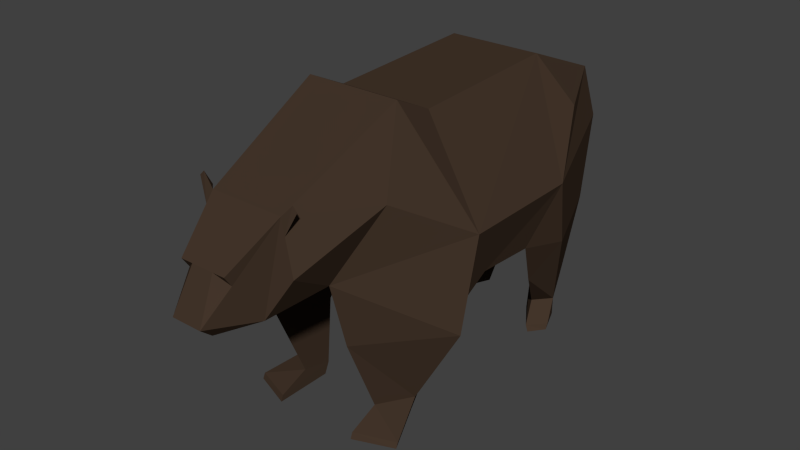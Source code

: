 # Source: Bear.blend  (saved by Blender 2.76.0; exported with 4.5.12 LTS)
import bpy
from mathutils import Matrix  # noqa: F401  (used for matrix-valued properties, if any)

bpy.ops.wm.read_factory_settings(use_empty=True)
scene = bpy.context.scene
scene.name = 'Scene'

# ---- collections
col_collection_1 = bpy.data.collections.new('Collection 1'); scene.collection.children.link(col_collection_1)

# ---- materials (node trees are filled in below, after node groups)
mat_material_001 = bpy.data.materials.new('Material.001')
mat_material_001.alpha_threshold = 0.0
mat_material_001.use_transparent_shadow = False
mat_material_001.diffuse_color = (0.0578, 0.03637, 0.02401, 1.0)
mat_material_001.roughness = 0.5

# ---- material node trees

# ---- world
world_world = bpy.data.worlds.new('World'); scene.world = world_world
world_world.color = (0.05088, 0.05088, 0.05088)
world_world.use_sun_shadow = False
world_world.sun_shadow_jitter_overblur = 0.0
world_world.cycles.sampling_method = 'MANUAL'
world_world.cycles.sample_map_resolution = 256

# ---- meshes
me_cube_001 = bpy.data.meshes.new('Cube.001')
me_cube_001.from_pydata([(0.2385, -5.12, 1.216), (0.8544, -1.0, -1.0), (1.0, -0.6832, 2.819), (0.9894, 1.033, -1.106), (1.0, 2.666, 2.971), (1.0, 4.552, 2.216), (0.2425, 4.878, 0.1335), (1.0, -1.532, 3.231), (0.9018, -3.198, 0.3622), (0.7905, -4.118, 1.986), (0.6414, -4.462, 0.1729), (0.5025, -4.973, 0.9997), (0.1958, -5.201, 0.06938), (0.3264, -5.545, 0.3768), (0.5025, -5.12, 1.216), (2.287, 1.828, 0.8792), (2.287, -0.8457, 0.8593), (1.198, 4.719, 1.147), (1.497, -2.387, 1.759), (1.193, -4.295, 1.056), (1.028, -4.077, 2.241), (1.125, -4.082, 2.141), (0.919, -4.176, 1.695), (1.841, 1.353, -0.4823), (0.8905, -1.313, -1.416), (0.9444, -3.981, 1.989), (1.801, 0.06851, -0.4437), (0.9024, -2.801, -1.054), (2.28, -1.302, -1.003), (1.5, -0.648, -1.392), (0.8991, -1.426, -2.873), (0.9044, -2.083, -2.713), (1.346, -1.421, -2.691), (1.168, -1.132, -2.863), (0.8991, -1.527, -3.105), (0.9044, -2.719, -2.976), (1.738, -2.4, -2.993), (1.168, -1.304, -3.105), (0.9044, -2.769, -3.106), (1.738, -2.45, -3.104), (1.117, 2.856, -2.617), (1.434, 3.216, -2.616), (0.5726, 4.035, -2.616), (1.007, 4.133, -2.615), (1.713, 3.024, 1.967), (0.5879, 4.343, -1.307), (1.285, 4.286, -0.6123), (2.031, 2.403, -0.6846), (1.539, 2.011, -1.592), (0.5928, 3.074, -0.4479), (0.7257, 3.348, -2.616), (0.8005, 3.267, -1.454), (1.596, 2.793, -2.99), (1.279, 2.432, -2.991), (1.007, 3.784, -3.105), (0.5727, 3.686, -3.106), (1.597, 2.729, -3.115), (1.345, 2.404, -3.115), (1.397, 3.276, -3.038), (1.383, 3.266, -3.111), (0.7959, 3.172, -3.059), (0.8149, 3.151, -3.11), (0.3104, 4.719, 1.147), (0.2328, 5.001, 1.118), (0.1455, 5.04, 0.7281), (0.3231, 4.673, 1.442), (0.131, 4.755, 0.92), (-0.2385, -5.12, 1.216), (-0.8544, -1.0, -1.0), (-1.0, -0.6832, 2.819), (-0.9894, 1.033, -1.106), (-1.0, 2.666, 2.971), (-1.0, 4.552, 2.216), (-0.2425, 4.878, 0.1335), (-1.0, -1.532, 3.231), (-0.9018, -3.198, 0.3622), (-0.7905, -4.118, 1.986), (-0.6414, -4.462, 0.1729), (-0.5025, -4.973, 0.9997), (-0.1958, -5.201, 0.06938), (-0.3264, -5.545, 0.3768), (-0.5025, -5.12, 1.216), (-2.287, 1.828, 0.8792), (-2.287, -0.8457, 0.8593), (-1.198, 4.719, 1.147), (-1.497, -2.387, 1.759), (-1.193, -4.295, 1.056), (-1.028, -4.077, 2.241), (-1.125, -4.082, 2.141), (-0.919, -4.176, 1.695), (-1.841, 1.353, -0.4823), (-0.8905, -1.313, -1.416), (-0.9444, -3.981, 1.989), (-1.801, 0.06851, -0.4437), (-0.9024, -2.801, -1.054), (-2.28, -1.302, -1.003), (-1.5, -0.648, -1.392), (-0.8991, -1.426, -2.873), (-0.9044, -2.083, -2.713), (-1.346, -1.421, -2.691), (-1.168, -1.132, -2.863), (-0.8991, -1.527, -3.105), (-0.9044, -2.719, -2.976), (-1.738, -2.4, -2.993), (-1.168, -1.304, -3.105), (-0.9044, -2.769, -3.106), (-1.738, -2.45, -3.104), (-1.117, 2.856, -2.617), (-1.434, 3.216, -2.616), (-0.5726, 4.035, -2.616), (-1.007, 4.133, -2.615), (-1.713, 3.024, 1.967), (-0.5879, 4.343, -1.307), (-1.285, 4.286, -0.6123), (-2.031, 2.403, -0.6846), (-1.539, 2.011, -1.592), (-0.5928, 3.074, -0.4479), (-0.7257, 3.348, -2.616), (-0.8005, 3.267, -1.454), (-1.596, 2.793, -2.99), (-1.279, 2.432, -2.991), (-1.007, 3.784, -3.105), (-0.5727, 3.686, -3.106), (-1.597, 2.729, -3.115), (-1.345, 2.404, -3.115), (-1.397, 3.276, -3.038), (-1.383, 3.266, -3.111), (-0.7959, 3.172, -3.059), (-0.8149, 3.151, -3.11), (-0.3104, 4.719, 1.147), (-0.2328, 5.001, 1.118), (-0.1455, 5.04, 0.7281), (-0.3231, 4.673, 1.442), (-0.131, 4.755, 0.92)], [], [(9, 7, 74, 76), (15, 16, 26, 23), (10, 12, 79, 77), (46, 43, 42, 45), (16, 2, 7, 18), (70, 3, 1, 68), (10, 19, 9, 11), (18, 7, 9, 19), (70, 116, 49, 3), (10, 11, 13, 12), (14, 11, 9), (5, 72, 71, 4), (8, 18, 19, 10), (8, 16, 18), (5, 44, 15, 17), (66, 64, 63, 62), (4, 2, 16, 15), (11, 0, 13), (14, 0, 11), (20, 21, 22, 9), (16, 28, 29, 26), (23, 26, 1, 3), (22, 25, 9), (20, 25, 21), (21, 25, 22), (9, 25, 20), (1, 24, 27, 8), (8, 27, 28, 16), (26, 29, 24, 1), (29, 33, 30, 24), (27, 31, 32, 28), (24, 30, 31, 27), (28, 32, 33, 29), (31, 35, 36, 32), (33, 37, 34, 30), (30, 34, 35, 31), (32, 36, 37, 33), (35, 38, 39, 36), (37, 36, 39), (35, 34, 38), (37, 39, 38, 34), (4, 44, 5), (15, 44, 4), (47, 41, 43, 46), (51, 50, 40, 48), (48, 40, 41, 47), (23, 48, 47, 15), (49, 51, 48, 23), (15, 47, 46, 17), (17, 46, 45, 6), (6, 45, 51, 49), (45, 42, 50, 51), (67, 76, 81), (23, 3, 49), (67, 80, 13, 0), (52, 58, 41), (43, 54, 55, 42), (40, 53, 52, 41), (53, 57, 56, 52), (54, 58, 59), (61, 59, 56, 57), (61, 60, 55), (59, 58, 52, 56), (41, 58, 54, 43), (57, 53, 60, 61), (50, 60, 53, 40), (42, 55, 60, 50), (55, 54, 59, 61), (6, 66, 62, 17), (17, 62, 65, 5), (76, 67, 0, 9), (64, 131, 130, 63), (6, 73, 133, 66), (63, 65, 62), (2, 4, 71, 69), (82, 90, 93, 83), (12, 13, 80, 79), (113, 112, 109, 110), (83, 85, 74, 69), (10, 77, 75, 8), (77, 78, 76, 86), (85, 86, 76, 74), (1, 8, 75, 68), (77, 79, 80, 78), (81, 76, 78), (5, 65, 132, 72), (75, 77, 86, 85), (75, 85, 83), (72, 84, 82, 111), (133, 129, 130, 131), (71, 82, 83, 69), (78, 80, 67), (81, 78, 67), (87, 76, 89, 88), (83, 93, 96, 95), (90, 70, 68, 93), (89, 76, 92), (87, 88, 92), (88, 89, 92), (76, 87, 92), (68, 75, 94, 91), (75, 83, 95, 94), (93, 68, 91, 96), (96, 91, 97, 100), (94, 95, 99, 98), (91, 94, 98, 97), (95, 96, 100, 99), (98, 99, 103, 102), (100, 97, 101, 104), (97, 98, 102, 101), (99, 100, 104, 103), (102, 103, 106, 105), (104, 106, 103), (102, 105, 101), (104, 101, 105, 106), (71, 72, 111), (82, 71, 111), (114, 113, 110, 108), (118, 115, 107, 117), (115, 114, 108, 107), (90, 82, 114, 115), (116, 90, 115, 118), (82, 84, 113, 114), (84, 73, 112, 113), (73, 116, 118, 112), (112, 118, 117, 109), (6, 49, 116, 73), (90, 116, 70), (2, 69, 74, 7), (119, 108, 125), (110, 109, 122, 121), (107, 108, 119, 120), (120, 119, 123, 124), (121, 126, 125), (128, 124, 123, 126), (128, 122, 127), (126, 123, 119, 125), (108, 110, 121, 125), (124, 128, 127, 120), (117, 107, 120, 127), (109, 117, 127, 122), (122, 128, 126, 121), (73, 84, 129, 133), (84, 72, 132, 129), (9, 0, 14), (132, 65, 63, 130), (133, 131, 64, 66), (130, 129, 132)])
_uv = me_cube_001.uv_layers.new(name='UVMap')
_uv.uv.foreach_set('vector', [0.06662, 0.9887, 0.2174, 0.9997, 0.2174, 0.8947, 0.06663, 0.9057, 0.3782, 0.4902, 0.2407, 0.4871, 0.285, 0.5634, 0.354, 0.5652, 0.1154, 0.7552, 0.07545, 0.7791, 0.07545, 0.8001, 0.1154, 0.8239, 0.7039, 0.212, 0.694, 0.106, 0.6707, 0.1038, 0.6684, 0.1743, 0.2407, 0.4871, 0.2507, 0.3641, 0.2053, 0.3426, 0.1564, 0.4264, 0.4284, 0.8374, 0.4265, 0.74, 0.3225, 0.7438, 0.3225, 0.8354, 0.02515, 0.4894, 0.0534, 0.446, 0.059, 0.3958, 0.006129, 0.4403, 0.1564, 0.4264, 0.2053, 0.3426, 0.059, 0.3958, 0.0534, 0.446, 0.4284, 0.8374, 0.539, 0.8177, 0.5366, 0.7542, 0.4265, 0.74, 0.1154, 0.7552, 0.07215, 0.7253, 0.05262, 0.7673, 0.07545, 0.7791, 0.0002941, 0.4281, 0.006129, 0.4403, 0.059, 0.3958, 0.5497, 0.9997, 0.5497, 0.8947, 0.4431, 0.8947, 0.4431, 0.9997, 0.09382, 0.4972, 0.1564, 0.4264, 0.0534, 0.446, 0.02515, 0.4894, 0.09382, 0.4972, 0.2407, 0.4871, 0.1564, 0.4264, 0.531, 0.4102, 0.4438, 0.4315, 0.3782, 0.4902, 0.5394, 0.47, 0.7079, 0.6305, 0.726, 0.6297, 0.7123, 0.6136, 0.6979, 0.6189, 0.4303, 0.3649, 0.2507, 0.3641, 0.2407, 0.4871, 0.3782, 0.4902, 0.07215, 0.7253, 0.05421, 0.7166, 0.05262, 0.7673, 0.06759, 0.712, 0.05421, 0.7166, 0.07215, 0.7253, 0.5599, 0.7123, 0.5668, 0.7096, 0.5668, 0.6833, 0.5542, 0.6947, 0.2407, 0.4871, 0.2079, 0.5751, 0.2436, 0.6155, 0.285, 0.5634, 0.4471, 0.688, 0.3792, 0.6854, 0.3225, 0.7438, 0.4265, 0.74, 0.7615, 0.61, 0.764, 0.6284, 0.7731, 0.6224, 0.7558, 0.6407, 0.764, 0.6284, 0.7519, 0.6344, 0.7519, 0.6344, 0.764, 0.6284, 0.7615, 0.61, 0.7731, 0.6344, 0.764, 0.6284, 0.7558, 0.6407, 0.6677, 0.4976, 0.6571, 0.4721, 0.5752, 0.4738, 0.5381, 0.5424, 0.09382, 0.4972, 0.106, 0.5778, 0.2079, 0.5751, 0.2407, 0.4871, 0.7401, 0.5282, 0.7047, 0.4762, 0.6571, 0.4721, 0.6677, 0.4976, 0.7047, 0.4762, 0.6826, 0.3973, 0.6625, 0.3947, 0.6571, 0.4721, 0.106, 0.5778, 0.1386, 0.67, 0.1816, 0.6686, 0.2079, 0.5751, 0.6571, 0.4721, 0.6625, 0.3947, 0.6282, 0.3969, 0.5752, 0.4738, 0.2079, 0.5751, 0.1816, 0.6686, 0.1942, 0.6848, 0.2436, 0.6155, 0.6384, 0.5361, 0.6031, 0.5283, 0.6083, 0.5749, 0.6655, 0.5679, 0.6826, 0.3973, 0.6775, 0.3829, 0.6596, 0.3822, 0.6625, 0.3947, 0.6625, 0.3947, 0.6596, 0.3822, 0.5986, 0.3782, 0.6282, 0.3969, 0.6655, 0.5679, 0.6083, 0.5749, 0.6712, 0.5917, 0.6814, 0.58, 0.6031, 0.5283, 0.5958, 0.5283, 0.6019, 0.5748, 0.6083, 0.5749, 0.6712, 0.5917, 0.6083, 0.5749, 0.6049, 0.5804, 0.5986, 0.3782, 0.6596, 0.3822, 0.5972, 0.3712, 0.5347, 0.5771, 0.6019, 0.5748, 0.5958, 0.5283, 0.5382, 0.5591, 0.4303, 0.3649, 0.4438, 0.4315, 0.531, 0.4102, 0.3782, 0.4902, 0.4438, 0.4315, 0.4303, 0.3649, 0.4112, 0.5705, 0.4616, 0.6747, 0.5162, 0.6753, 0.5186, 0.5656, 0.8251, 0.2583, 0.8206, 0.1963, 0.7883, 0.2018, 0.7477, 0.2618, 0.3918, 0.6254, 0.4378, 0.6848, 0.4616, 0.6747, 0.4112, 0.5705, 0.354, 0.5652, 0.3918, 0.6254, 0.4112, 0.5705, 0.3782, 0.4902, 0.8283, 0.3135, 0.8251, 0.2583, 0.7477, 0.2618, 0.7173, 0.3243, 0.3782, 0.4902, 0.4112, 0.5705, 0.5186, 0.5656, 0.5394, 0.47, 0.692, 0.3066, 0.7039, 0.212, 0.6684, 0.1743, 0.6419, 0.2527, 0.9287, 0.3243, 0.8836, 0.2552, 0.8251, 0.2583, 0.8283, 0.3135, 0.8836, 0.2552, 0.8567, 0.1907, 0.8206, 0.1963, 0.8251, 0.2583, 0.0002941, 0.9347, 0.06663, 0.9057, 0.0002941, 0.9208, 0.4471, 0.688, 0.4265, 0.74, 0.5366, 0.7542, 0.0002941, 0.8024, 0.05072, 0.8071, 0.05072, 0.7721, 0.0002941, 0.7768, 0.7132, 0.5571, 0.739, 0.5593, 0.7347, 0.5367, 0.694, 0.106, 0.6929, 0.07441, 0.6697, 0.07218, 0.6707, 0.1038, 0.7106, 0.5263, 0.6898, 0.5504, 0.7132, 0.5571, 0.7347, 0.5367, 0.6898, 0.5504, 0.6889, 0.5579, 0.7097, 0.5632, 0.7132, 0.5571, 0.7731, 0.5627, 0.739, 0.5593, 0.7388, 0.5632, 0.6788, 0.0427, 0.7091, 0.04493, 0.7167, 0.01555, 0.7015, 0.0002941, 0.8054, 0.1728, 0.8072, 0.1752, 0.8354, 0.168, 0.7388, 0.5632, 0.739, 0.5593, 0.7132, 0.5571, 0.7097, 0.5632, 0.7347, 0.5367, 0.739, 0.5593, 0.7731, 0.5627, 0.7891, 0.5345, 0.7584, 0.1792, 0.7625, 0.1855, 0.8072, 0.1752, 0.8054, 0.1728, 0.8206, 0.1963, 0.8072, 0.1752, 0.7625, 0.1855, 0.7883, 0.2018, 0.8567, 0.1907, 0.8354, 0.168, 0.8072, 0.1752, 0.8206, 0.1963, 0.6697, 0.07218, 0.6929, 0.07441, 0.7091, 0.04493, 0.6788, 0.0427, 0.6419, 0.2527, 0.636, 0.2945, 0.6454, 0.3066, 0.692, 0.3066, 0.692, 0.3066, 0.6454, 0.3066, 0.6461, 0.3223, 0.6817, 0.3634, 0.06663, 0.9057, 0.0002941, 0.9347, 0.0002941, 0.9597, 0.06662, 0.9887, 0.781, 0.4771, 0.7657, 0.4771, 0.7611, 0.4977, 0.7856, 0.4977, 0.6419, 0.2527, 0.6164, 0.2527, 0.6222, 0.2945, 0.636, 0.2945, 0.7123, 0.6136, 0.6889, 0.6061, 0.6979, 0.6189, 0.2669, 0.9997, 0.4431, 0.9997, 0.4431, 0.8947, 0.2669, 0.8947, 0.3825, 0.2122, 0.3659, 0.1351, 0.297, 0.1301, 0.2454, 0.2017, 0.07545, 0.7791, 0.05072, 0.7721, 0.05072, 0.8071, 0.07545, 0.8001, 0.5544, 0.212, 0.5899, 0.1743, 0.5875, 0.1038, 0.5643, 0.106, 0.2454, 0.2017, 0.1555, 0.2537, 0.1959, 0.342, 0.2431, 0.325, 0.1154, 0.7552, 0.1154, 0.8239, 0.1839, 0.8379, 0.1839, 0.7413, 0.03109, 0.1781, 0.007307, 0.225, 0.05552, 0.2745, 0.0549, 0.224, 0.1555, 0.2537, 0.0549, 0.224, 0.05552, 0.2745, 0.1959, 0.342, 0.3225, 0.7438, 0.1839, 0.7413, 0.1839, 0.8379, 0.3225, 0.8354, 0.1154, 0.8239, 0.07545, 0.8001, 0.05262, 0.8119, 0.07215, 0.8539, 0.0002941, 0.2366, 0.05552, 0.2745, 0.007307, 0.225, 0.6817, 0.3634, 0.6461, 0.3223, 0.6122, 0.3223, 0.5766, 0.3634, 0.1002, 0.177, 0.03109, 0.1781, 0.0549, 0.224, 0.1555, 0.2537, 0.1002, 0.177, 0.1555, 0.2537, 0.2454, 0.2017, 0.5266, 0.3069, 0.5409, 0.2481, 0.3825, 0.2122, 0.442, 0.277, 0.7079, 0.6443, 0.6979, 0.6558, 0.7123, 0.6611, 0.726, 0.645, 0.4219, 0.342, 0.3825, 0.2122, 0.2454, 0.2017, 0.2431, 0.325, 0.07215, 0.8539, 0.05262, 0.8119, 0.05421, 0.8625, 0.06759, 0.8671, 0.07215, 0.8539, 0.05421, 0.8625, 0.5442, 0.6838, 0.561, 0.6762, 0.561, 0.6593, 0.5415, 0.6769, 0.2454, 0.2017, 0.297, 0.1301, 0.261, 0.07417, 0.2214, 0.1108, 0.4512, 0.8893, 0.4284, 0.8374, 0.3225, 0.8354, 0.3818, 0.8941, 0.7399, 0.6433, 0.7334, 0.659, 0.744, 0.6614, 0.756, 0.6701, 0.7574, 0.6629, 0.744, 0.6614, 0.7574, 0.6629, 0.7399, 0.6433, 0.744, 0.6614, 0.7375, 0.6701, 0.756, 0.6701, 0.744, 0.6614, 0.7105, 0.8164, 0.843, 0.852, 0.8012, 0.7862, 0.7193, 0.7902, 0.1002, 0.177, 0.2454, 0.2017, 0.2214, 0.1108, 0.1203, 0.09804, 0.6404, 0.852, 0.7105, 0.8164, 0.7193, 0.7902, 0.6721, 0.7977, 0.6721, 0.7977, 0.7193, 0.7902, 0.7085, 0.7134, 0.6887, 0.7174, 0.1203, 0.09804, 0.2214, 0.1108, 0.2045, 0.01512, 0.1618, 0.009563, 0.7193, 0.7902, 0.8012, 0.7862, 0.7429, 0.7132, 0.7085, 0.7134, 0.2214, 0.1108, 0.261, 0.07417, 0.2186, 0.0002941, 0.2045, 0.01512, 0.6403, 0.6567, 0.6674, 0.6249, 0.6102, 0.6179, 0.605, 0.6645, 0.6887, 0.7174, 0.7085, 0.7134, 0.7105, 0.7007, 0.6927, 0.7027, 0.7085, 0.7134, 0.7429, 0.7132, 0.7711, 0.6924, 0.7105, 0.7007, 0.6674, 0.6249, 0.6834, 0.6129, 0.6732, 0.6011, 0.6102, 0.6179, 0.605, 0.6645, 0.6102, 0.6179, 0.6038, 0.6181, 0.5977, 0.6645, 0.6732, 0.6011, 0.6069, 0.6125, 0.6102, 0.6179, 0.7711, 0.6924, 0.772, 0.6854, 0.7105, 0.7007, 0.5366, 0.6157, 0.5402, 0.6337, 0.5977, 0.6645, 0.6038, 0.6181, 0.4219, 0.342, 0.5266, 0.3069, 0.442, 0.277, 0.3825, 0.2122, 0.4219, 0.342, 0.442, 0.277, 0.4232, 0.1355, 0.5297, 0.151, 0.5382, 0.04162, 0.4837, 0.03677, 0.8251, 0.06634, 0.7477, 0.06279, 0.7883, 0.1228, 0.8206, 0.1283, 0.4094, 0.07892, 0.4232, 0.1355, 0.4837, 0.03677, 0.461, 0.02438, 0.3659, 0.1351, 0.3825, 0.2122, 0.4232, 0.1355, 0.4094, 0.07892, 0.8283, 0.01114, 0.7173, 0.0002941, 0.7477, 0.06279, 0.8251, 0.06634, 0.3825, 0.2122, 0.5409, 0.2481, 0.5297, 0.151, 0.4232, 0.1355, 0.5662, 0.3066, 0.6164, 0.2527, 0.5899, 0.1743, 0.5544, 0.212, 0.9287, 0.0002941, 0.8283, 0.01114, 0.8251, 0.06634, 0.8836, 0.0694, 0.8836, 0.0694, 0.8251, 0.06634, 0.8206, 0.1283, 0.8567, 0.1339, 0.6388, 0.7691, 0.5366, 0.7542, 0.539, 0.8177, 0.6398, 0.7951, 0.4512, 0.8893, 0.539, 0.8177, 0.4284, 0.8374, 0.2669, 0.9997, 0.2669, 0.8947, 0.2174, 0.8947, 0.2174, 0.9997, 0.7228, 0.5761, 0.742, 0.5987, 0.7486, 0.5767, 0.5643, 0.106, 0.5875, 0.1038, 0.5886, 0.07218, 0.5653, 0.07441, 0.717, 0.6065, 0.742, 0.5987, 0.7228, 0.5761, 0.6988, 0.5804, 0.6988, 0.5804, 0.7228, 0.5761, 0.7199, 0.5697, 0.6986, 0.5729, 0.783, 0.5768, 0.7489, 0.5727, 0.7486, 0.5767, 0.5795, 0.0427, 0.5567, 0.0002941, 0.5415, 0.01555, 0.5491, 0.04493, 0.8054, 0.1518, 0.8354, 0.1566, 0.8072, 0.1494, 0.7489, 0.5727, 0.7199, 0.5697, 0.7228, 0.5761, 0.7486, 0.5767, 0.742, 0.5987, 0.7959, 0.6065, 0.783, 0.5768, 0.7486, 0.5767, 0.7584, 0.1454, 0.8054, 0.1518, 0.8072, 0.1494, 0.7625, 0.1391, 0.8206, 0.1283, 0.7883, 0.1228, 0.7625, 0.1391, 0.8072, 0.1494, 0.8567, 0.1339, 0.8206, 0.1283, 0.8072, 0.1494, 0.8354, 0.1566, 0.5886, 0.07218, 0.5795, 0.0427, 0.5491, 0.04493, 0.5653, 0.07441, 0.6164, 0.2527, 0.5662, 0.3066, 0.6128, 0.3066, 0.6222, 0.2945, 0.5662, 0.3066, 0.5766, 0.3634, 0.6122, 0.3223, 0.6128, 0.3066, 0.06662, 0.9887, 0.0002941, 0.9597, 0.0002941, 0.9736, 0.7564, 0.5219, 0.7903, 0.5219, 0.7856, 0.4977, 0.7611, 0.4977, 0.7079, 0.6443, 0.726, 0.645, 0.726, 0.6297, 0.7079, 0.6305, 0.7123, 0.6611, 0.6979, 0.6558, 0.6889, 0.6687])
me_cube_001.materials.append(mat_material_001)
me_cube_001.use_remesh_preserve_volume = False
me_cube_001.use_remesh_preserve_attributes = False
me_cube_001.use_mirror_vertex_groups = False
me_cube_001.update()
arm_armature = bpy.data.armatures.new('Armature')  # bones are not reproduced

# ---- objects
ob_bone_bear = bpy.data.objects.new('Bone Bear', arm_armature)
ob_bear = bpy.data.objects.new('Bear', me_cube_001)

# ---- transforms, parenting, visibility, modifiers, constraints
ob_bone_bear.location = (2.385, 0.7362, 1.228)
ob_bone_bear.scale = (3.2, 3.2, 3.2)
ob_bone_bear.show_in_front = True
ob_bone_bear.lineart.crease_threshold = 0.0
ob_bear.parent = ob_bone_bear
ob_bear.matrix_parent_inverse = Matrix(((1.0, 0.0, 0.0, -2.385), (0.0, 1.0, 0.0, -0.7362), (0.0, 0.0, 1.0, -1.228), (0.0, 0.0, 0.0, 1.0)))
ob_bear.location = (2.388, 0.1652, 1.029)
ob_bear.rotation_euler = (0.0, -0.0, 6.283)
ob_bear.scale = (0.168, 0.168, 0.168)
ob_bear.lineart.crease_threshold = 0.0
_vg = ob_bear.vertex_groups.new(name='Ass')
for _i, _w in zip([1, 2, 3, 4, 5, 6, 7, 15, 16, 17, 23, 26, 44, 45, 46, 49, 62, 63, 64, 65, 66, 68, 69, 70, 71, 72, 73, 74, 82, 83, 84, 90, 93, 111, 112, 113, 116, 129, 130, 131, 132, 133], [0.1563, 0.3123, 0.6042, 1.0, 1.0, 1.0, 0.2309, 1.0, 0.2917, 1.0, 0.7396, 0.25, 1.0, 0.2708, 0.2708, 0.7396, 1.0, 1.0, 1.0, 1.0, 1.0, 0.1562, 0.3034, 0.6042, 1.0, 1.0, 1.0, 0.2491, 1.0, 0.2916, 1.0, 0.7396, 0.25, 1.0, 0.2708, 0.2666, 0.7396, 1.0, 1.0, 1.0, 1.0, 1.0]): _vg.add([_i], _w, 'REPLACE')
_vg = ob_bear.vertex_groups.new(name='Body')
for _i, _w in zip([1, 2, 3, 4, 5, 6, 7, 8, 15, 16, 17, 18, 22, 23, 25, 26, 44, 62, 63, 64, 65, 66, 68, 69, 70, 71, 72, 73, 74, 75, 82, 83, 84, 85, 89, 90, 92, 93, 111, 112, 113, 129, 130, 131, 132, 133], [0.5938, 1.0, 0.4377, 6.169e-11, 2.575e-16, 9.844e-09, 0.4656, 0.3437, 0.4375, 0.8438, 3.388e-25, 0.2848, 0.04943, 0.4375, 0.004119, 0.8435, 0.1278, 2.675e-29, 0.0, 2.522e-44, 1.202e-24, 9.894e-32, 0.5938, 0.999, 0.44, 2.482e-06, 8.988e-16, 1.167e-11, 0.4684, 0.3437, 0.4375, 0.8438, 5.728e-33, 0.305, 0.05042, 0.4375, 0.004531, 0.8438, 0.0001784, 0.0, 0.0, 0.0, 0.0, 7.006e-44, 9.507e-26, 3.569e-34]): _vg.add([_i], _w, 'REPLACE')
_vg = ob_bear.vertex_groups.new(name='Arm Up R')
for _i, _w in zip([0, 1, 2, 3, 4, 6, 7, 8, 9, 10, 11, 12, 13, 14, 15, 16, 18, 19, 20, 21, 22, 23, 24, 25, 26, 27, 28, 29, 30, 31, 32, 33, 34, 35, 36, 37, 38, 39, 40, 41, 42, 44, 45, 47, 48, 49, 50, 51, 52, 53, 54, 55, 56, 57, 59, 60, 61, 67, 68, 69, 70, 71, 72, 73, 74, 75, 76, 77, 78, 79, 80, 81, 82, 83, 84, 85, 86, 87, 88, 89, 90, 91, 92, 93, 94, 95, 96, 97, 98, 99, 100, 101, 102, 103, 104, 105, 106, 107, 108, 109, 110, 111, 112, 113, 114, 115, 116, 117, 118, 119, 120, 121, 122, 123, 124, 125, 126, 127, 128], [1.613e-23, 0.0, 0.0001066, 0.0, 0.0001857, 0.0, 3.263e-07, 2.178e-09, 1.235e-12, 0.01065, 1.12e-24, 1.77e-12, 8.915e-25, 1.672e-27, 0.0, 5.694e-08, 6.5e-06, 0.01457, 6.632e-14, 2.601e-14, 1.939e-13, 0.0, 0.0, 1.61e-12, 0.0, 0.0, 0.0, 0.0, 0.0, 0.0, 0.0, 0.0, 0.0, 0.0, 0.0, 0.0, 0.0, 0.0, 0.0, 0.0, 0.0, 0.0, 0.0, 0.0, 0.0, 0.0, 0.0, 0.0, 0.0, 0.0, 0.0, 0.0, 0.0, 0.0, 0.0, 0.0, 0.0, 4.98e-18, 0.2857, 0.001119, 0.0, 0.009949, 0.0, 0.0, 0.02077, 0.1043, 1.903e-18, 6.328e-05, 2.225e-14, 5.47e-09, 2.281e-20, 5.973e-16, 8.664e-21, 0.1, 0.0, 6.02e-42, 5.041e-12, 7.104e-23, 4.419e-22, 2.143e-15, 0.0, 1.0, 8.438e-20, 0.3, 1.0, 1.0, 1.0, 0.0, 0.0, 0.0, 0.0, 0.0, 4.999e-19, 8.064e-24, 0.0, 3.238e-16, 2.539e-19, 0.0, 0.0, 0.0, 0.0, 0.0, 0.0, 0.0, 0.0, 0.0, 0.0, 0.0, 0.0, 0.0, 0.0, 0.0, 0.0, 0.0, 0.0, 0.0, 0.0, 0.0, 0.0]): _vg.add([_i], _w, 'REPLACE')
_vg = ob_bear.vertex_groups.new(name='Arm Down R')
for _i, _w in zip([0, 1, 2, 3, 4, 5, 6, 7, 8, 9, 10, 11, 12, 13, 14, 15, 16, 17, 18, 19, 20, 21, 22, 23, 24, 25, 26, 27, 28, 29, 30, 31, 32, 33, 34, 35, 36, 37, 38, 39, 40, 41, 42, 43, 44, 45, 46, 47, 48, 49, 50, 51, 52, 53, 54, 55, 56, 57, 58, 59, 60, 61, 62, 64, 65, 66, 67, 68, 69, 70, 71, 72, 73, 74, 75, 76, 77, 78, 79, 80, 81, 82, 83, 84, 85, 86, 87, 88, 89, 90, 91, 92, 93, 94, 95, 96, 97, 98, 99, 100, 101, 102, 103, 104, 105, 106, 107, 108, 109, 110, 111, 112, 113, 114, 115, 116, 117, 118, 119, 120, 121, 122, 123, 124, 125, 126, 127, 128, 129, 130, 131, 132, 133], [0.0, 2.099e-40, 4.203e-32, 1.158e-14, 1.72e-16, 3.011e-16, 0.0, 1.096e-28, 0.0, 0.0, 1.769e-29, 6.826e-13, 3.675e-15, 1.29e-18, 4.759e-37, 2.408e-15, 1.892e-22, 9.418e-19, 1.827e-40, 9.384e-35, 2.929e-42, 1.686e-41, 3.097e-43, 1.258e-27, 2.913e-35, 2.202e-38, 0.0, 2.524e-35, 3.951e-10, 2.745e-22, 3.443e-19, 4.255e-24, 2.817e-14, 5.841e-12, 6.936e-18, 5.224e-11, 3.179e-13, 2.909e-11, 1.265e-21, 1.321e-12, 0.0, 0.0, 0.0, 0.0, 4.25e-16, 0.0, 0.0, 0.0, 0.0, 0.0, 0.0, 0.0, 0.0, 0.0, 0.0, 0.0, 0.0, 0.0, 0.0, 0.0, 0.0, 0.0, 0.0004664, 0.0, 0.00501, 0.0, 1.347e-37, 0.0, 6.567e-20, 4.103e-21, 2.912e-11, 1.415e-13, 0.0, 1.083e-31, 0.0, 2.791e-37, 5.581e-37, 2.049e-37, 1.878e-27, 5.499e-25, 6.757e-37, 5.177e-26, 0.0, 4.175e-16, 2.991e-38, 0.0, 2.874e-31, 1.118e-31, 7.784e-41, 6.754e-32, 1.0, 2.297e-37, 1.34e-37, 1.0, 1.0, 1.0, 1.0, 1.0, 1.0, 1.0, 2.136e-18, 1.477e-15, 5.816e-13, 9.533e-24, 3.075e-14, 7.731e-12, 0.0, 0.0, 0.0, 0.0, 4.086e-15, 0.0, 0.0, 6.025e-14, 0.0, 0.0, 0.0, 0.0, 0.0, 0.0, 0.0, 0.0, 0.0, 0.0, 0.0, 0.0, 0.0, 0.0, 1.032e-16, 8.841e-17, 0.0, 0.007325, 0.0]): _vg.add([_i], _w, 'REPLACE')
_vg = ob_bear.vertex_groups.new(name='Arm Up L')
for _i, _w in zip([0, 1, 2, 3, 4, 5, 6, 7, 8, 9, 10, 11, 12, 13, 14, 15, 16, 17, 18, 19, 20, 21, 22, 23, 24, 25, 26, 27, 28, 29, 30, 31, 32, 33, 34, 35, 36, 37, 38, 39, 40, 41, 42, 43, 44, 45, 46, 47, 48, 49, 50, 51, 52, 53, 54, 55, 56, 57, 58, 59, 60, 61, 67, 68, 69, 70, 71, 72, 74, 75, 76, 77, 78, 79, 80, 81, 82, 83, 84, 85, 86, 87, 88, 89, 90, 91, 92, 93, 94, 95, 96, 97, 98, 99, 100, 101, 102, 103, 104, 105, 106, 107, 108, 110, 111, 112, 113, 114, 115, 116, 117, 118, 119, 120, 121, 123, 124, 127, 128], [2.317e-22, 0.2612, 1.992e-20, 0.0, 5.892e-21, 0.0, 0.0, 1.139e-24, 0.1, 1.213e-21, 8.953e-11, 7.708e-21, 0.0, 1.108e-17, 2.227e-22, 1.755e-09, 0.1001, 0.0, 6.256e-11, 7.062e-11, 2.874e-23, 4.756e-23, 8.73e-21, 0.0, 0.9945, 9.991e-14, 0.3, 1.0, 1.0, 1.0, 0.0, 0.0, 0.0, 0.0, 0.0, 0.004058, 0.003657, 0.0, 0.007114, 0.00602, 0.0, 0.0, 0.0, 0.0, 1.737e-07, 0.0, 0.0, 0.0, 0.0, 0.0, 0.0, 0.0, 0.0, 0.0, 0.0, 0.0, 0.0, 0.0, 0.0, 0.0, 0.0, 0.0, 7.727e-16, 2.455e-06, 1.029e-25, 0.0, 9.129e-29, 0.0, 1.008e-17, 2.874e-09, 4.433e-31, 0.0, 2.338e-16, 7.345e-19, 1.237e-20, 3.702e-17, 0.0, 9.815e-23, 0.0, 1.401e-45, 9.278e-24, 0.0, 0.0, 1.416e-33, 0.0, 9.026e-32, 4.322e-19, 0.0008064, 1.83e-28, 2.687e-05, 0.0, 0.0, 0.0, 0.0, 0.0, 0.0, 0.0, 0.0, 0.0, 0.0, 0.0, 0.0, 0.0, 0.0, 0.0, 0.0, 0.0, 0.0, 0.0, 0.0, 0.0, 0.0, 0.0, 0.0, 0.0, 0.0, 0.0, 0.0, 0.0]): _vg.add([_i], _w, 'REPLACE')
_vg = ob_bear.vertex_groups.new(name='Arm Down L')
for _i, _w in zip([0, 1, 2, 3, 4, 5, 6, 7, 8, 9, 10, 11, 12, 13, 14, 15, 16, 17, 18, 19, 20, 21, 22, 23, 24, 25, 26, 27, 28, 29, 30, 31, 32, 33, 34, 35, 36, 37, 38, 39, 40, 41, 42, 43, 44, 45, 46, 47, 48, 49, 50, 51, 52, 53, 54, 55, 56, 57, 58, 59, 60, 61, 62, 63, 64, 65, 66, 67, 68, 69, 70, 71, 72, 73, 74, 75, 76, 77, 78, 79, 80, 81, 82, 83, 84, 85, 86, 87, 88, 89, 90, 91, 92, 93, 94, 95, 96, 97, 98, 99, 100, 101, 102, 103, 104, 105, 106, 107, 108, 109, 111, 112, 114, 115, 116, 117, 118, 119, 120, 121, 122, 123, 124, 125, 126, 127, 128, 129, 130, 131, 132, 133], [6.114e-11, 1.245e-12, 9.19e-28, 2.028e-12, 3.001e-21, 4.557e-08, 0.0, 1.711e-26, 5.01e-16, 1.58e-18, 8.41e-14, 2.595e-14, 1.198e-13, 3.138e-11, 1.892e-11, 4.808e-17, 4.949e-17, 0.0004177, 2.825e-27, 6.29e-18, 1.521e-18, 1.624e-19, 3.83e-20, 8.067e-11, 1.0, 7.978e-15, 1.884e-13, 1.0, 1.0, 0.9996, 1.0, 1.0, 1.0, 1.0, 3.92e-05, 4.865e-06, 0.04914, 0.0001496, 1.365e-05, 0.05856, 0.0, 0.0, 0.0, 0.0, 1.47e-07, 0.0, 2.036e-20, 5.354e-10, 6.567e-09, 0.0, 0.0, 0.0, 0.0, 0.0, 0.0, 0.0, 0.0, 0.0, 0.0, 0.0, 0.0, 0.0, 0.00642, 0.005609, 0.003507, 0.0084, 0.003059, 1.163e-10, 2.367e-24, 6.099e-34, 1.404e-22, 6.63e-16, 0.01242, 0.0, 2.405e-25, 3.082e-13, 8.071e-43, 1.339e-10, 1.698e-06, 3.802e-13, 9.256e-09, 3.268e-10, 2.024e-18, 1.649e-30, 0.0051, 1.578e-33, 0.0002517, 1.034e-32, 1.888e-32, 2.39e-36, 8.88e-24, 0.01501, 4.614e-19, 3.425e-24, 5.325e-21, 5.995e-21, 3.361e-25, 0.05765, 7.82e-17, 2.449e-19, 6.086e-18, 4.143e-13, 4.087e-14, 5.301e-19, 4.971e-17, 1.066e-11, 1.198e-18, 0.0, 0.0, 0.0, 0.001096, 0.0, 0.0, 0.0, 0.0, 0.0, 0.0, 0.0, 0.0, 0.0, 0.0, 0.0, 0.0, 0.0, 0.0, 0.0, 0.0, 0.003954, 0.004506, 0.003087, 0.006629, 0.001971]): _vg.add([_i], _w, 'REPLACE')
_vg = ob_bear.vertex_groups.new(name='Leg Up L')
for _i, _w in zip([0, 1, 2, 3, 4, 5, 6, 7, 8, 9, 10, 11, 12, 13, 14, 15, 16, 17, 18, 19, 20, 21, 22, 23, 24, 25, 26, 27, 28, 29, 30, 31, 32, 33, 34, 35, 36, 37, 38, 39, 40, 41, 42, 43, 44, 45, 46, 47, 48, 49, 50, 51, 52, 53, 54, 55, 56, 57, 58, 59, 60, 61, 62, 63, 64, 65, 66, 67, 68, 69, 70, 71, 72, 73, 74, 75, 76, 77, 78, 79, 80, 81, 82, 83, 84, 85, 86, 87, 88, 89, 90, 91, 92, 93, 94, 95, 96, 97, 98, 99, 100, 101, 102, 103, 104, 105, 106, 107, 108, 109, 110, 111, 112, 113, 114, 115, 116, 117, 118, 119, 120, 121, 122, 123, 124, 125, 126, 127, 128, 129, 130, 131, 132, 133], [0.0, 0.0, 4.534e-08, 0.0, 2.03e-05, 2.935e-10, 0.1875, 3.705e-06, 0.0, 5.301e-09, 0.0, 0.0, 0.0, 0.0, 0.0, 0.3646, 4.035e-25, 0.1875, 1.645e-12, 0.0, 4.199e-08, 3.556e-08, 1.559e-09, 0.3646, 0.0, 8.885e-08, 4.82e-39, 0.0, 4.77e-23, 0.0, 0.0, 0.0, 0.0, 0.0, 0.0, 0.0, 0.0, 0.0, 0.0, 0.0, 0.0, 0.0, 0.0, 0.0, 8.974e-11, 0.5833, 0.5833, 1.0, 0.9999, 0.1875, 0.0, 0.9987, 5.858e-32, 1.925e-37, 0.0, 0.0, 1.307e-32, 2.971e-33, 0.0, 0.0, 0.0, 0.0, 8.885e-14, 4.137e-13, 2.717e-15, 2.44e-12, 1.955e-14, 0.0, 0.0, 1.063e-22, 0.0, 7.381e-09, 4.749e-07, 1.9e-29, 3.794e-20, 0.0, 1.976e-16, 0.0, 0.0, 0.0, 0.0, 0.0, 3.83e-21, 4.499e-23, 4.613e-10, 6.586e-20, 0.0, 0.0, 0.0, 0.0, 0.0, 0.0, 0.0, 0.0, 0.0, 0.0, 0.0, 0.0, 0.0, 0.0, 0.0, 0.0, 0.0, 0.0, 0.0, 0.0, 0.0, 0.0, 0.0, 0.0, 0.0, 1.841e-09, 0.0, 5.277e-17, 0.0, 0.0, 0.0, 0.0, 0.0, 0.0, 0.0, 0.0, 0.0, 0.0, 0.0, 0.0, 0.0, 0.0, 0.0, 2.345e-11, 6.099e-12, 2.906e-13, 6.946e-11, 1.091e-12]): _vg.add([_i], _w, 'REPLACE')
_vg = ob_bear.vertex_groups.new(name='Leg Down L')
for _i, _w in zip([0, 1, 2, 3, 4, 5, 6, 7, 8, 9, 10, 11, 12, 13, 14, 15, 16, 17, 18, 19, 20, 21, 22, 23, 24, 25, 26, 27, 28, 29, 30, 31, 32, 33, 34, 35, 36, 37, 38, 39, 40, 41, 42, 43, 44, 45, 46, 47, 48, 49, 50, 51, 52, 53, 54, 55, 56, 57, 58, 59, 60, 61, 62, 63, 64, 65, 66, 67, 68, 69, 70, 71, 72, 73, 74, 75, 76, 77, 78, 79, 80, 81, 82, 83, 84, 85, 86, 87, 88, 89, 90, 91, 92, 93, 94, 95, 96, 97, 98, 99, 100, 101, 102, 103, 104, 105, 106, 107, 108, 109, 110, 111, 112, 113, 114, 115, 116, 117, 118, 119, 120, 121, 122, 123, 124, 125, 126, 127, 128, 129, 130, 131, 132, 133], [0.0, 0.0, 3.849e-32, 3.455e-34, 1.022e-30, 7.645e-26, 0.0, 1.258e-30, 0.0, 0.0, 0.0, 0.0, 0.0, 0.0, 0.0, 2.283e-20, 1.836e-27, 0.0, 0.0, 0.0, 0.0, 0.0, 0.0, 5.596e-27, 0.0, 0.0, 2.532e-21, 0.0, 0.0, 0.0, 0.0, 0.0, 0.0, 0.0, 0.0, 0.0, 0.0, 0.0, 0.0, 0.0, 1.0, 1.0, 1.0, 1.0, 3.24e-20, 0.9972, 0.9853, 1.0, 1.0, 0.0, 1.0, 1.0, 3.379e-36, 0.0, 9.809e-45, 0.0, 8.42e-33, 2.242e-44, 3.466e-25, 5.198e-32, 3.607e-33, 6.084e-37, 4.422e-15, 5.174e-15, 1.025e-16, 1.926e-14, 3.267e-16, 0.0, 0.0, 1.609e-29, 9.257e-18, 1.062e-30, 0.0, 6.633e-28, 8.006e-30, 0.0, 0.0, 0.0, 0.0, 0.0, 0.0, 0.0, 1.413e-12, 3.127e-17, 7.503e-17, 0.0, 0.0, 0.0, 0.0, 0.0, 5.466e-18, 0.0, 0.0, 7.103e-12, 0.0, 0.0, 0.0, 0.0, 0.0, 0.0, 0.0, 0.0, 0.0, 0.0, 0.0, 0.0, 0.0, 0.0, 2.029e-41, 0.0, 5.222e-21, 1.441e-15, 9.865e-41, 2.537e-12, 7.578e-09, 1.432e-24, 2.048e-25, 0.0, 0.0, 1.845e-33, 0.0, 2.439e-30, 5.003e-43, 1.003e-42, 0.0, 0.0, 0.0, 0.0, 0.0, 8.754e-16, 7.903e-16, 1.147e-17, 7.733e-15, 1.239e-16]): _vg.add([_i], _w, 'REPLACE')
_vg = ob_bear.vertex_groups.new(name='Leg Up R')
for _i, _w in zip([0, 1, 2, 3, 4, 5, 6, 7, 8, 9, 10, 11, 12, 13, 14, 15, 16, 17, 18, 19, 20, 21, 22, 23, 24, 25, 26, 27, 28, 29, 30, 31, 32, 33, 34, 35, 36, 37, 38, 39, 40, 41, 42, 43, 44, 45, 46, 47, 48, 49, 50, 51, 52, 53, 54, 55, 56, 57, 58, 59, 60, 61, 62, 63, 64, 65, 66, 67, 68, 69, 70, 71, 72, 73, 74, 75, 76, 77, 78, 79, 80, 81, 82, 83, 84, 85, 86, 87, 88, 89, 90, 91, 92, 93, 94, 95, 96, 97, 98, 99, 100, 101, 102, 103, 104, 105, 106, 107, 108, 109, 110, 111, 112, 113, 114, 115, 116, 117, 118, 119, 120, 121, 122, 123, 124, 125, 126, 127, 128, 129, 130, 131, 132, 133], [1.428e-05, 0.0, 2.807e-09, 0.0, 1.616e-12, 1.193e-17, 2.292e-33, 1.822e-17, 0.0, 5.861e-06, 0.0, 0.0, 0.0, 0.0, 1.333e-05, 1.067e-13, 2.469e-15, 9.094e-22, 7.498e-07, 2.197e-06, 9.463e-06, 1.018e-05, 6.308e-06, 0.0, 0.0, 3.364e-06, 0.0, 0.0, 0.0, 0.0, 0.0, 0.0, 0.0, 0.0, 0.0, 0.0, 0.0, 0.0, 0.0, 0.0, 0.0, 0.0, 0.0, 0.0, 6.018e-16, 1.004e-19, 1.412e-16, 3.181e-12, 0.0, 0.0, 0.0, 0.0, 0.0, 0.0, 0.0, 0.0, 0.0, 0.0, 0.0, 0.0, 0.0, 0.0, 4.461e-23, 4.239e-22, 2.575e-20, 1.169e-22, 2.395e-22, 0.001044, 0.0, 8.315e-29, 2.069e-12, 1.45e-30, 3.284e-29, 0.1875, 2.418e-23, 0.0, 2.236e-08, 0.0, 0.0006907, 0.0, 0.0, 0.001028, 0.3646, 6.111e-16, 0.1875, 4.664e-16, 0.0001331, 1.405e-08, 4.423e-07, 2.421e-06, 0.3576, 0.0, 6.951e-09, 1.91e-12, 0.0, 1.825e-06, 6.794e-18, 0.0, 0.0, 0.0, 0.0, 0.0, 0.0, 0.0, 0.0, 0.0, 0.0, 0.0, 0.0, 0.0, 0.0, 0.0, 0.5833, 0.5833, 1.0, 1.0, 0.1875, 0.0, 1.0, 0.0, 0.0, 0.0, 0.0, 0.0, 0.0, 0.0, 0.0, 0.0, 0.0, 0.0, 6.396e-21, 1.222e-19, 3.713e-22, 5.437e-22]): _vg.add([_i], _w, 'REPLACE')
_vg = ob_bear.vertex_groups.new(name='Leg Down R')
for _i, _w in zip([0, 1, 2, 3, 4, 5, 6, 7, 8, 9, 10, 11, 12, 13, 14, 15, 16, 17, 18, 19, 20, 21, 22, 23, 24, 25, 26, 27, 28, 29, 30, 31, 32, 33, 34, 35, 36, 37, 38, 39, 40, 41, 42, 43, 44, 45, 46, 47, 48, 49, 50, 51, 52, 53, 54, 55, 56, 57, 58, 59, 60, 61, 62, 63, 64, 65, 66, 67, 68, 69, 70, 71, 72, 73, 74, 75, 76, 77, 78, 79, 80, 81, 82, 83, 84, 85, 86, 87, 88, 89, 90, 91, 92, 93, 94, 95, 96, 97, 98, 99, 100, 101, 102, 103, 104, 105, 106, 107, 108, 109, 110, 111, 112, 113, 114, 115, 116, 117, 118, 119, 120, 121, 122, 123, 124, 125, 126, 127, 128, 129, 130, 131, 132, 133], [0.0, 0.0, 6.29e-16, 1.344e-19, 5.725e-13, 1.087e-15, 1.31e-24, 4.005e-16, 0.0, 0.0, 0.0, 0.0, 0.0, 0.0, 0.0, 2.195e-11, 7.126e-12, 0.0, 0.0, 0.0, 0.0, 0.0, 0.0, 5.69e-17, 0.0, 0.0, 0.0, 0.0, 0.0, 0.0, 0.0, 0.0, 0.0, 0.0, 0.0, 0.0, 0.0, 0.0, 0.0, 0.0, 4.606e-18, 1.012e-30, 1.964e-18, 4.799e-38, 1.103e-08, 2.76e-28, 2.716e-32, 8.283e-17, 8.788e-15, 3.514e-33, 1.07e-08, 9.736e-10, 0.0, 9.506e-14, 1.013e-30, 3.517e-15, 7.207e-31, 5.52e-18, 1.114e-27, 4.023e-24, 0.0, 0.0, 5.333e-20, 0.0, 1.321e-20, 5.318e-18, 1.248e-20, 0.0, 0.0, 3.514e-18, 1.006e-39, 1.045e-11, 2.141e-12, 2.01e-22, 2.03e-20, 0.0, 0.0, 0.0, 0.0, 0.0, 0.0, 0.0, 1.317e-11, 5.394e-17, 3.069e-15, 0.0, 0.0, 0.0, 0.0, 0.0, 8.926e-36, 0.0, 0.0, 1.182e-24, 0.0, 0.0, 0.0, 0.0, 0.0, 0.0, 0.0, 0.0, 0.0, 0.0, 0.0, 0.0, 0.0, 1.0, 1.0, 1.0, 0.9997, 2.026e-08, 1.0, 0.9966, 1.0, 1.0, 3.752e-29, 1.0, 0.9198, 4.147e-10, 2.464e-20, 2.14e-14, 4.504e-10, 1.247e-09, 1.147e-10, 1.066e-08, 1.925e-08, 1.72e-10, 4.511e-10, 6.503e-18, 6.848e-19, 1.698e-19, 2.365e-16, 1.498e-19]): _vg.add([_i], _w, 'REPLACE')
_vg = ob_bear.vertex_groups.new(name='IK BackFoot L')
for _i, _w in zip([0, 1, 2, 3, 4, 5, 6, 7, 8, 9, 10, 11, 12, 13, 14, 15, 16, 17, 18, 19, 20, 21, 22, 23, 24, 25, 26, 27, 28, 29, 30, 31, 32, 33, 34, 35, 36, 37, 38, 39, 40, 41, 42, 43, 44, 45, 46, 47, 48, 49, 50, 51, 52, 53, 54, 55, 56, 57, 58, 59, 60, 61, 62, 63, 64, 65, 66, 67, 68, 69, 70, 71, 72, 73, 74, 75, 76, 77, 78, 79, 80, 81, 82, 83, 84, 85, 86, 87, 88, 89, 90, 91, 92, 93, 94, 95, 96, 97, 98, 99, 100, 101, 102, 103, 104, 105, 106, 107, 108, 109, 110, 111, 112, 113, 114, 115, 116, 117, 118, 119, 120, 121, 122, 123, 124, 125, 126, 127, 128, 129, 130, 131, 132, 133], [0.0, 0.0, 2.338e-07, 0.0, 2.761e-11, 3.884e-17, 0.0, 1.554e-05, 0.0, 0.0, 0.0, 0.0, 0.0, 0.0, 0.0, 7.127e-36, 5.302e-20, 2.83e-33, 0.0, 0.0, 0.0, 0.0, 0.0, 0.0, 0.0, 0.0, 0.0, 0.0, 0.0, 0.0, 0.0, 0.0, 0.0, 0.0, 0.0, 0.0, 0.0, 0.0, 0.0, 0.0, 0.0, 7.336e-36, 1.317e-43, 8.451e-41, 8.956e-15, 0.0, 0.0, 0.0, 0.0, 0.0, 7.174e-28, 0.0, 1.096e-24, 5.207e-31, 1.65e-32, 5.323e-29, 2.373e-34, 2.645e-37, 3.93e-22, 1.147e-32, 4.174e-17, 1.737e-30, 3.725e-36, 4.221e-35, 4.912e-42, 9.87e-31, 1.602e-40, 0.0, 0.0, 5.22e-12, 0.0, 1.56e-16, 2.93e-18, 0.0, 0.0, 0.0, 0.0, 0.0, 0.0, 0.0, 0.0, 0.0, 2.218e-29, 0.0, 5.605e-44, 0.0, 0.0, 0.0, 0.0, 0.0, 1.401e-45, 0.0, 0.0, 0.0, 0.0, 0.0, 0.0, 0.0, 0.0, 0.0, 0.0, 0.0, 0.0, 0.0, 0.0, 0.0, 0.0, 0.0, 0.0, 0.0, 0.0, 4.166e-15, 0.0, 0.0, 1.528e-37, 0.0, 0.0, 6.553e-34, 0.0, 1.797e-29, 1.455e-31, 3.397e-29, 4.313e-30, 1.968e-32, 4.624e-35, 1.888e-27, 4.903e-30, 5.883e-23, 1.632e-31, 5.178e-34, 1.285e-33, 2.92e-38, 2.069e-29, 8.368e-37]): _vg.add([_i], _w, 'REPLACE')
_vg = ob_bear.vertex_groups.new(name='BackFoot L')
for _i, _w in zip([0, 1, 2, 3, 4, 5, 6, 7, 8, 9, 10, 11, 12, 13, 14, 15, 16, 17, 18, 19, 20, 21, 22, 23, 24, 25, 26, 27, 28, 29, 30, 31, 32, 33, 34, 35, 36, 37, 38, 39, 40, 41, 42, 43, 44, 45, 46, 47, 48, 49, 50, 51, 52, 53, 54, 55, 56, 57, 58, 59, 60, 61, 62, 63, 64, 65, 66, 67, 68, 69, 70, 71, 72, 73, 74, 75, 76, 77, 78, 79, 80, 81, 82, 83, 84, 85, 86, 87, 88, 89, 90, 91, 92, 93, 94, 95, 96, 97, 98, 99, 100, 101, 102, 103, 104, 105, 106, 107, 108, 109, 110, 111, 112, 113, 114, 115, 116, 117, 118, 119, 120, 121, 122, 123, 124, 125, 126, 127, 128, 129, 130, 131, 132, 133], [1.061e-28, 0.0, 0.0, 9.742e-41, 2.627e-23, 2.648e-11, 1.721e-09, 0.0, 0.0, 0.0, 3.339e-40, 6.564e-37, 9.421e-30, 6.786e-27, 1.555e-28, 4.929e-30, 0.0, 1.698e-09, 0.0, 0.0, 0.0, 0.0, 1.105e-36, 1.069e-39, 2.484e-35, 6.537e-36, 0.0, 0.0, 0.0, 0.0, 0.0, 1.031e-38, 1.717e-40, 4.484e-43, 0.0, 2.274e-29, 2.116e-25, 0.0, 2.386e-27, 7.986e-24, 0.6979, 0.6979, 0.6979, 0.6961, 7.154e-11, 3.762e-13, 4.215e-12, 0.0, 0.0, 2.385e-33, 0.6979, 1.56e-22, 1.0, 1.0, 1.0, 1.0, 1.0, 1.0, 1.0, 1.0, 1.0, 1.0, 2.341e-11, 2.87e-09, 5.794e-09, 1.353e-09, 2.775e-11, 2.399e-12, 1.975e-39, 3.066e-28, 2.641e-30, 1.016e-31, 8.365e-20, 8.331e-08, 1.075e-23, 0.0, 6.279e-15, 0.0, 2.313e-16, 9.282e-31, 1.147e-11, 3.694e-11, 2.398e-26, 9.669e-20, 8.992e-11, 4.566e-25, 1.349e-15, 2.152e-13, 7.989e-13, 7.466e-14, 1.644e-32, 0.0, 5.198e-08, 2.599e-39, 0.0, 0.0, 0.0, 0.0, 0.0, 0.0, 0.0, 0.0, 0.0, 0.0, 0.0, 0.0, 0.0, 4.64e-40, 4.905e-17, 9.253e-25, 7.286e-18, 2.15e-33, 1.188e-15, 5.373e-08, 2.027e-11, 3.698e-31, 9.565e-19, 2.385e-21, 6.083e-25, 7.083e-19, 6.252e-32, 2.769e-35, 3.21e-34, 9.802e-26, 1.166e-28, 7.265e-18, 7.183e-33, 3.833e-26, 1.714e-27, 3.411e-10, 2.947e-08, 3.149e-09, 9.244e-11, 1.221e-11]): _vg.add([_i], _w, 'REPLACE')
_vg = ob_bear.vertex_groups.new(name='IK FrontFoot R')
for _i, _w in zip([0, 1, 2, 3, 4, 5, 6, 7, 8, 9, 10, 11, 12, 13, 14, 15, 16, 17, 18, 19, 20, 21, 22, 23, 24, 25, 26, 27, 28, 29, 30, 31, 32, 33, 34, 35, 36, 37, 38, 39, 40, 41, 42, 43, 44, 45, 46, 47, 48, 49, 50, 51, 52, 53, 54, 55, 56, 57, 58, 59, 60, 61, 62, 63, 64, 65, 66, 67, 68, 69, 70, 71, 72, 73, 74, 75, 76, 77, 78, 79, 80, 81, 82, 83, 84, 85, 86, 87, 88, 89, 90, 91, 92, 93, 94, 95, 96, 97, 98, 99, 100, 101, 102, 103, 104, 105, 106, 107, 108, 109, 110, 111, 112, 113, 114, 115, 116, 117, 118, 119, 120, 121, 122, 123, 124, 125, 126, 127, 128, 129, 130, 131, 132, 133], [0.0, 0.0, 0.0, 0.0, 0.0, 0.0, 0.0, 0.0, 0.0, 0.0, 0.0, 0.0, 0.0, 0.0, 0.0, 0.0, 0.0, 0.0, 0.0, 0.0, 0.0, 0.0, 0.0, 0.0, 4.656e-33, 0.0, 0.0, 0.0, 0.0, 0.0, 1.772e-19, 4.215e-27, 3.075e-27, 5.88e-25, 6.772e-20, 1.989e-15, 8.132e-18, 3.037e-22, 6.002e-18, 1.475e-17, 0.0, 0.0, 0.0, 0.0, 0.0, 0.0, 0.0, 0.0, 0.0, 0.0, 0.0, 0.0, 0.0, 0.0, 0.0, 0.0, 0.0, 0.0, 0.0, 0.0, 0.0, 0.0, 0.0, 0.0, 0.0, 0.0, 0.0, 1.342e-09, 5.465e-44, 0.0001102, 1.134e-36, 0.0005348, 0.0, 0.0, 0.0001049, 1.098e-23, 3.607e-08, 2.513e-16, 1.046e-09, 0.0, 1.778e-13, 6.794e-09, 1.127e-10, 7.8e-16, 0.0, 1.734e-11, 7.619e-09, 7.49e-05, 1.825e-07, 1.271e-08, 2.864e-25, 0.0, 2.289e-08, 4.951e-25, 7.156e-29, 2.036e-18, 1.929e-29, 5.919e-26, 6.841e-25, 0.0, 1.706e-26, 2.07e-22, 1.98e-09, 1.024e-17, 9.198e-25, 4.19e-19, 1.822e-19, 0.0, 0.0, 0.0, 0.0, 2.509e-08, 0.0, 0.0, 8.294e-18, 1.401e-23, 0.0, 0.0, 0.0, 0.0, 0.0, 0.0, 0.0, 0.0, 0.0, 0.0, 0.0, 0.0, 0.0, 0.0, 0.0, 0.0, 0.0, 0.0]): _vg.add([_i], _w, 'REPLACE')
_vg = ob_bear.vertex_groups.new(name='FrontFoot R')
for _i, _w in zip([0, 1, 2, 3, 4, 5, 6, 7, 8, 9, 10, 11, 12, 13, 14, 15, 16, 17, 18, 19, 20, 21, 22, 23, 24, 25, 26, 27, 28, 29, 30, 31, 32, 33, 34, 35, 36, 37, 38, 39, 40, 41, 42, 43, 44, 45, 46, 47, 48, 49, 50, 51, 52, 53, 54, 55, 56, 57, 58, 59, 60, 61, 64, 66, 67, 68, 69, 70, 71, 72, 73, 74, 75, 76, 77, 78, 79, 80, 81, 82, 83, 84, 85, 86, 87, 88, 89, 90, 91, 92, 93, 94, 95, 96, 97, 98, 99, 100, 101, 102, 103, 104, 105, 106, 107, 108, 109, 110, 111, 112, 113, 114, 115, 116, 117, 118, 119, 120, 121, 122, 123, 124, 125, 126, 127, 128, 131, 133], [0.0, 2.096e-17, 0.0, 0.0, 0.0, 0.0, 0.0, 7.554e-36, 3.957e-30, 2.17e-29, 3.948e-27, 5.364e-25, 1.242e-23, 7.608e-33, 3.411e-33, 0.0, 7.23e-20, 0.0, 6.61e-34, 2.281e-28, 4.807e-25, 4.882e-26, 2.472e-32, 0.0, 2.331e-06, 1.643e-23, 1.222e-15, 1.152e-23, 6.13e-11, 3.038e-10, 0.0, 0.0, 1.235e-36, 1.153e-10, 5.34e-29, 1.894e-36, 2.231e-35, 1.162e-35, 6.216e-35, 2.197e-34, 0.0, 0.0, 0.0, 0.0, 0.0, 0.0, 0.0, 0.0, 0.0, 0.0, 0.0, 0.0, 0.0, 0.0, 0.0, 0.0, 0.0, 0.0, 0.0, 0.0, 0.0, 0.0, 0.0, 0.0, 7.93e-37, 0.0, 0.0, 1.686e-30, 6.771e-06, 0.0, 0.0, 4.752e-21, 0.0, 4.188e-25, 1.64e-43, 2.427e-38, 0.0, 3.977e-30, 1.503e-34, 3.082e-14, 2.362e-24, 0.0, 6.143e-34, 6.74e-25, 9.156e-21, 2.576e-21, 1.481e-27, 1.447e-26, 3.002e-30, 6.793e-12, 8.643e-37, 0.0, 1.332e-18, 3.695e-40, 0.7396, 0.7396, 0.7396, 0.7396, 0.9999, 1.0, 1.0, 1.0, 1.0, 1.0, 0.0, 0.0, 0.0, 0.0, 5.186e-07, 0.0, 0.0, 0.0, 0.0, 0.0, 0.0, 0.0, 0.0, 0.0, 0.0, 0.0, 0.0, 0.0, 0.0, 0.0, 0.0, 0.0, 0.0, 0.0]): _vg.add([_i], _w, 'REPLACE')
_vg = ob_bear.vertex_groups.new(name='IK FrontFoot L')
for _i, _w in zip([0, 1, 2, 3, 4, 5, 6, 7, 8, 9, 10, 11, 12, 13, 14, 15, 16, 17, 18, 19, 20, 21, 22, 23, 24, 25, 26, 27, 28, 29, 30, 31, 32, 33, 34, 35, 36, 37, 38, 39, 40, 41, 42, 43, 44, 45, 46, 47, 48, 49, 50, 51, 52, 53, 54, 55, 56, 57, 58, 59, 60, 61, 62, 63, 64, 65, 66, 67, 68, 69, 70, 71, 72, 73, 74, 75, 76, 77, 78, 79, 80, 81, 82, 83, 84, 85, 86, 87, 88, 89, 90, 91, 92, 93, 94, 95, 96, 97, 98, 99, 100, 101, 102, 103, 104, 105, 106, 107, 108, 109, 110, 111, 112, 113, 114, 115, 116, 117, 118, 119, 120, 121, 122, 123, 124, 125, 126, 127, 128, 129, 130, 131, 132, 133], [3.458e-06, 0.0, 3.949e-19, 0.0, 1.697e-06, 0.0, 0.0, 2.536e-11, 3.211e-23, 1.441e-05, 5.671e-17, 1.681e-06, 2.779e-15, 6.095e-07, 1.537e-05, 1.397e-28, 7.647e-27, 0.0, 4.395e-22, 9.196e-07, 2.791e-05, 1.851e-05, 4.054e-06, 0.0, 0.0, 4.103e-06, 0.0, 5.605e-45, 8.278e-41, 0.0, 0.0, 1.032e-33, 0.0, 1.175e-30, 6.421e-19, 0.0, 3.994e-23, 1.489e-26, 0.0, 7.554e-22, 0.0, 0.0, 0.0, 0.0, 4.952e-06, 0.0, 0.0, 4.753e-40, 1.853e-30, 0.0, 0.0, 0.0, 0.0, 0.0, 0.0, 0.0, 0.0, 0.0, 0.0, 0.0, 0.0, 0.0, 0.0, 0.0, 0.0, 0.0, 0.0, 0.0, 0.0, 0.0, 0.0, 0.0, 0.0, 0.0, 0.0, 0.0, 0.0, 0.0, 0.0, 0.0, 0.0, 0.0, 0.0, 0.0, 0.0, 0.0, 0.0, 0.0, 0.0, 0.0, 0.0, 9.23e-35, 0.0, 0.0, 0.0, 0.0, 0.0, 8.062e-18, 0.0, 1.84e-24, 8.861e-17, 5.517e-15, 2.459e-19, 1.823e-20, 4.551e-18, 4.336e-16, 1.466e-11, 0.0, 0.0, 0.0, 0.0, 0.0, 0.0, 0.0, 0.0, 0.0, 0.0, 0.0, 0.0, 0.0, 0.0, 0.0, 0.0, 0.0, 0.0, 0.0, 0.0, 0.0, 0.0, 0.0, 0.0, 0.0, 0.0, 0.0]): _vg.add([_i], _w, 'REPLACE')
_vg = ob_bear.vertex_groups.new(name='FrontFoot L')
for _i, _w in zip([0, 1, 2, 3, 4, 5, 6, 7, 8, 9, 10, 11, 12, 13, 14, 15, 16, 17, 18, 19, 20, 21, 22, 23, 24, 25, 26, 27, 28, 29, 30, 31, 32, 33, 34, 35, 36, 37, 38, 39, 40, 41, 42, 43, 44, 45, 46, 47, 48, 49, 50, 51, 52, 53, 54, 55, 56, 57, 58, 59, 60, 61, 62, 64, 65, 66, 67, 68, 69, 70, 71, 73, 74, 75, 76, 77, 78, 79, 80, 81, 82, 83, 84, 85, 86, 87, 88, 89, 90, 91, 92, 93, 94, 95, 96, 97, 98, 99, 100, 101, 102, 103, 104, 105, 106, 107, 108, 109, 110, 111, 112, 113, 114, 115, 116, 117, 118, 119, 120, 121, 122, 123, 124, 125, 126, 127, 128, 129, 130, 131, 132, 133], [1.201e-20, 4.921e-41, 5.91e-20, 2.719e-16, 0.0, 0.0, 0.0, 1.786e-15, 4.062e-40, 1.028e-17, 1.148e-28, 5.392e-21, 3.558e-26, 1.061e-20, 1.019e-17, 2.596e-09, 1.023e-19, 0.0, 5.125e-22, 2.066e-21, 2.501e-13, 2.584e-13, 1.29e-18, 1.266e-06, 4.956e-20, 4.064e-17, 0.0, 1.567e-42, 1.778e-23, 3.949e-23, 0.7175, 0.7161, 0.7396, 0.702, 1.0, 1.0, 1.0, 1.0, 1.0, 1.0, 0.0, 0.0, 0.0, 0.0, 1.664e-07, 0.0, 0.0, 1.523e-06, 0.0, 0.0, 0.0, 0.0, 0.0, 0.0, 0.0, 0.0, 0.0, 0.0, 0.0, 0.0, 0.0, 0.0, 0.0, 0.0, 0.0, 0.0, 4.066e-15, 2.463e-38, 1.045e-13, 0.0, 1.395e-11, 0.0, 1.677e-12, 1.406e-42, 0.0, 5.328e-36, 0.0, 5.148e-29, 0.0, 8.883e-18, 0.0, 9.056e-06, 0.0, 1.134e-14, 3.06e-12, 2.912e-21, 2.082e-26, 0.0, 0.0, 7.586e-22, 4.414e-16, 1.124e-08, 0.0, 8.403e-12, 4.05e-05, 8.965e-07, 1.885e-16, 1.297e-13, 1.325e-06, 1.949e-05, 5.345e-11, 2.863e-07, 2.656e-05, 2.306e-09, 6.705e-11, 0.0, 0.0, 0.0, 0.0, 0.0, 0.0, 0.0, 0.0, 0.0, 0.0, 0.0, 0.0, 0.0, 0.0, 0.0, 0.0, 0.0, 0.0, 0.0, 0.0, 0.0, 0.0, 0.0, 0.0, 0.0, 0.0, 0.0]): _vg.add([_i], _w, 'REPLACE')
_vg = ob_bear.vertex_groups.new(name='IK BackFoot R')
for _i, _w in zip([0, 1, 2, 3, 4, 5, 6, 7, 8, 9, 10, 11, 12, 13, 14, 15, 16, 17, 18, 19, 20, 21, 22, 23, 24, 25, 26, 27, 28, 29, 30, 31, 32, 33, 34, 35, 36, 37, 38, 39, 40, 41, 42, 43, 44, 45, 46, 47, 48, 49, 50, 51, 52, 53, 54, 55, 56, 57, 58, 59, 60, 61, 62, 63, 64, 65, 66, 67, 68, 69, 70, 71, 72, 73, 74, 75, 76, 77, 78, 79, 80, 81, 82, 83, 84, 85, 86, 87, 88, 89, 90, 91, 92, 93, 94, 95, 96, 97, 98, 99, 100, 101, 102, 103, 104, 105, 106, 107, 108, 109, 110, 111, 112, 113, 114, 115, 116, 117, 118, 119, 120, 121, 122, 123, 124, 125, 126, 127, 128, 129, 130, 131, 132, 133], [0.0, 0.0, 3.896e-19, 0.0, 4.137e-16, 0.0, 5.496e-30, 0.0, 0.0, 0.0, 0.0, 0.0, 0.0, 0.0, 0.0, 0.0, 0.0, 8.642e-36, 0.0, 0.0, 0.0, 0.0, 0.0, 0.0, 0.0, 0.0, 0.0, 0.0, 0.0, 0.0, 0.0, 0.0, 0.0, 0.0, 0.0, 0.0, 0.0, 0.0, 0.0, 0.0, 6.431e-17, 1.094e-21, 8.961e-18, 0.0, 1.479e-29, 1.127e-31, 3.966e-43, 0.0, 7.157e-33, 0.0, 5.419e-12, 5.481e-41, 2.005e-16, 2.948e-11, 1.878e-15, 4.731e-13, 1.84e-16, 4.657e-17, 2.505e-16, 9.655e-16, 8.131e-10, 3.71e-16, 0.0, 3.445e-23, 2.661e-24, 1.635e-23, 4.965e-26, 0.0, 0.0, 1.545e-14, 3.832e-28, 8.818e-10, 2.412e-10, 0.0, 0.0, 0.0, 0.0, 0.0, 0.0, 0.0, 0.0, 0.0, 5.527e-16, 4.566e-30, 8.399e-15, 0.0, 0.0, 0.0, 0.0, 0.0, 2.373e-20, 0.0, 0.0, 3.978e-26, 0.0, 0.0, 0.0, 0.0, 0.0, 0.0, 0.0, 0.0, 0.0, 0.0, 0.0, 0.0, 0.0, 3.604e-09, 5.283e-09, 2.883e-14, 6.175e-09, 4.107e-13, 2.102e-26, 2.456e-14, 1.825e-17, 4.976e-15, 4.196e-34, 2.233e-09, 2.931e-25, 5.821e-07, 6.164e-11, 4.533e-08, 6.896e-12, 3.181e-07, 4.66e-14, 4.867e-07, 6.226e-07, 1.542e-08, 1.597e-14, 1.515e-21, 2.06e-20, 7.252e-23, 7.445e-19, 7.62e-24]): _vg.add([_i], _w, 'REPLACE')
_vg = ob_bear.vertex_groups.new(name='BackFoot R')
for _i, _w in zip([0, 1, 2, 3, 4, 5, 6, 7, 8, 9, 10, 11, 12, 13, 14, 15, 16, 17, 18, 19, 20, 21, 22, 23, 24, 25, 26, 27, 28, 29, 30, 31, 32, 33, 34, 35, 36, 37, 38, 39, 40, 41, 42, 43, 44, 45, 46, 47, 48, 49, 50, 51, 52, 53, 54, 55, 56, 57, 58, 59, 60, 61, 62, 63, 64, 65, 66, 67, 68, 69, 70, 71, 72, 73, 74, 75, 76, 77, 78, 79, 80, 81, 82, 83, 84, 85, 86, 87, 88, 89, 90, 91, 92, 93, 94, 95, 96, 97, 98, 99, 100, 101, 102, 103, 104, 105, 106, 107, 108, 109, 110, 111, 112, 113, 114, 115, 116, 117, 118, 119, 120, 121, 122, 123, 124, 125, 126, 127, 128, 129, 130, 131, 132, 133], [2.357e-12, 0.0, 0.0, 0.0, 0.0, 1.944e-31, 1.616e-40, 3.101e-35, 0.0, 1.291e-20, 1.047e-22, 1.823e-17, 3.65e-16, 1.202e-14, 3.811e-16, 0.0, 6.558e-43, 3.069e-42, 2.356e-34, 2.556e-23, 3.313e-20, 1.47e-20, 2.194e-21, 0.0, 0.0, 5.855e-15, 5.745e-40, 0.0, 0.0, 0.0, 0.0, 0.0, 0.0, 0.0, 0.0, 0.0, 0.0, 0.0, 0.0, 0.0, 0.0, 2.758e-40, 6.243e-30, 1.924e-22, 0.0, 4.288e-24, 1.521e-38, 0.0, 0.0, 0.0, 1.493e-35, 0.0, 1.236e-35, 0.0, 4.862e-23, 2.323e-31, 7.113e-32, 0.0, 1.043e-23, 6.352e-24, 6.966e-31, 1.579e-34, 2.191e-38, 7.432e-34, 8.513e-31, 1.994e-34, 0.0, 2.044e-17, 1.401e-45, 3.229e-26, 0.0, 3.846e-33, 3.328e-42, 0.0, 4.378e-19, 1.987e-35, 3.42e-17, 0.0, 8.976e-18, 8.131e-22, 2.03e-15, 4.764e-16, 0.0, 1.307e-29, 4.22e-41, 8.573e-23, 2.251e-17, 2.434e-15, 2.009e-15, 9.63e-19, 0.0, 7.336e-31, 3.51e-13, 0.0, 1.84e-29, 3.702e-16, 1.556e-26, 4.116e-13, 1.394e-17, 3.423e-15, 1.856e-13, 2.351e-11, 1.408e-13, 3.943e-10, 1.202e-12, 1.816e-12, 2.299e-11, 0.6875, 0.6875, 0.6875, 0.6875, 0.0, 0.0, 0.0, 0.0, 0.0, 0.0, 0.6875, 0.0, 1.0, 1.0, 1.0, 1.0, 1.0, 1.0, 1.0, 1.0, 1.0, 1.0, 2.679e-34, 7.493e-35, 4.372e-27, 1.136e-35, 2.193e-33]): _vg.add([_i], _w, 'REPLACE')
_vg = ob_bear.vertex_groups.new(name='IK Head')
for _i, _w in zip([0, 1, 2, 3, 4, 5, 6, 7, 8, 9, 10, 11, 12, 13, 14, 15, 16, 17, 18, 19, 20, 21, 22, 23, 24, 25, 26, 27, 28, 29, 30, 31, 32, 33, 34, 35, 36, 37, 38, 39, 40, 41, 42, 43, 44, 45, 46, 47, 48, 49, 50, 51, 52, 53, 54, 55, 56, 57, 58, 59, 60, 61, 62, 63, 64, 65, 66, 67, 68, 69, 70, 71, 72, 73, 74, 75, 76, 77, 78, 79, 80, 81, 82, 83, 84, 85, 86, 87, 88, 89, 90, 91, 92, 93, 94, 95, 96, 97, 98, 99, 100, 101, 102, 103, 104, 105, 106, 107, 108, 109, 110, 111, 112, 113, 114, 115, 116, 117, 118, 119, 120, 121, 122, 123, 124, 125, 126, 127, 128, 129, 130, 131, 132, 133], [4.178e-10, 0.0, 5.04e-18, 0.0, 3.326e-07, 2.224e-06, 5.501e-08, 2.344e-11, 2.918e-11, 2.159e-05, 1.599e-14, 2.194e-09, 0.00035, 2.512e-11, 3.372e-08, 0.0, 6.324e-22, 1.142e-13, 2.073e-09, 4.112e-06, 0.0003929, 0.0005088, 1.823e-05, 2.867e-26, 0.0, 6.81e-05, 2.028e-21, 0.0, 4.516e-11, 0.0, 0.0, 0.0, 0.0, 0.0, 0.0, 0.0, 0.0, 0.0, 0.0, 0.0, 0.0, 0.0, 0.0, 0.0, 0.0, 0.0, 0.0, 7.201e-27, 0.0, 0.0, 0.0, 0.0, 0.0, 0.0, 0.0, 0.0, 0.0, 0.0, 0.0, 0.0, 0.0, 0.0, 3.029e-07, 8.271e-06, 7.537e-06, 1.281e-06, 7.585e-07, 0.0, 0.0, 0.0, 0.0, 6.681e-08, 0.002732, 4.106e-06, 2.677e-27, 1.466e-16, 8.303e-16, 0.0, 1.996e-14, 0.0, 5.444e-11, 6.039e-15, 1.374e-17, 8.93e-28, 0.0005123, 2.514e-21, 1.459e-14, 1.454e-16, 6.481e-15, 1.259e-14, 5.27e-33, 0.0, 5.834e-17, 1.049e-22, 0.0, 3.491e-08, 0.0, 0.0, 0.0, 0.0, 0.0, 0.0, 0.0, 0.0, 0.0, 0.0, 0.0, 0.0, 0.0, 0.0, 0.0, 3.841e-09, 0.0, 0.0, 0.0, 0.0, 0.0, 0.0, 0.0, 0.0, 0.0, 0.0, 0.0, 0.0, 0.0, 0.0, 0.0, 0.0, 0.0, 3.227e-05, 0.0001664, 4.786e-05, 9.519e-05, 4.645e-06]): _vg.add([_i], _w, 'REPLACE')
_vg = ob_bear.vertex_groups.new(name='Head')
for _i, _w in zip([0, 2, 7, 8, 9, 10, 11, 12, 13, 14, 16, 18, 19, 20, 21, 22, 25, 27, 67, 69, 74, 75, 76, 77, 78, 79, 80, 81, 83, 85, 86, 87, 88, 89, 92, 94], [1.0, 0.1875, 0.3422, 0.5, 1.0, 1.0, 1.0, 1.0, 1.0, 1.0, 0.05208, 0.5, 1.0, 3.169e-10, 1.263e-05, 9.61e-07, 2.53e-20, 0.05981, 1.0, 0.1875, 0.3437, 0.5, 1.0, 1.0, 1.0, 1.0, 1.0, 1.0, 0.05208, 0.5, 1.0, 1.971e-06, 6.583e-17, 8.39e-17, 2.664e-17, 0.06141]): _vg.add([_i], _w, 'REPLACE')
_vg = ob_bear.vertex_groups.new(name='Bone Ear R')
for _i, _w in zip([76, 87, 88, 89, 92], [0.01957, 0.9986, 1.0, 1.0, 0.9995]): _vg.add([_i], _w, 'REPLACE')
_vg = ob_bear.vertex_groups.new(name='Bone Ear L')
for _i, _w in zip([9, 20, 21, 22, 25], [1.183e-19, 1.0, 1.0, 1.0, 1.0]): _vg.add([_i], _w, 'REPLACE')
_m = ob_bear.modifiers.new('Armature', 'ARMATURE')
_m.object = ob_bone_bear

# ---- collection membership
col_collection_1.objects.link(ob_bone_bear)
col_collection_1.objects.link(ob_bear)

# ---- scene / render settings (as saved in the file)
scene.frame_start = 1; scene.frame_end = 162; scene.frame_set(1)
scene.render.engine = 'BLENDER_EEVEE_NEXT'
scene.render.resolution_percentage = 50
scene.render.dither_intensity = 0.0
scene.cycles.use_denoising = False
scene.cycles.samples = 10
scene.cycles.sampling_pattern = 'TABULATED_SOBOL'
scene.cycles.light_sampling_threshold = 0.0
scene.cycles.use_adaptive_sampling = False
scene.cycles.use_light_tree = False
scene.cycles.blur_glossy = 0.0
scene.cycles.pixel_filter_type = 'GAUSSIAN'
scene.cycles.sample_clamp_indirect = 0.0
scene.view_settings.view_transform = 'Standard'
bpy.context.view_layer.update()

# ---- added for rendering (the .blend has no active camera and no usable light): camera, sun
cam_auto = bpy.data.cameras.new('AutoCamera')
cam_auto.lens = 50.0
cam_auto.sensor_width = 36.0
cam_auto.clip_end = 1000.0
ob_auto_camera = bpy.data.objects.new('AutoCamera', cam_auto)
scene.collection.objects.link(ob_auto_camera)
ob_auto_camera.location = (8.9398, -9.08189, 5.86016)
ob_auto_camera.rotation_euler = (1.09748, -7.21219e-08, 0.694738)
scene.camera = ob_auto_camera
light_auto_sun = bpy.data.lights.new('AutoSun', 'SUN')
light_auto_sun.energy = 3.0
light_auto_sun.angle = 0.0523599
ob_auto_sun = bpy.data.objects.new('AutoSun', light_auto_sun)
scene.collection.objects.link(ob_auto_sun)
ob_auto_sun.rotation_euler = (0.872665, 0.174533, 0.523599)
bpy.context.view_layer.update()
